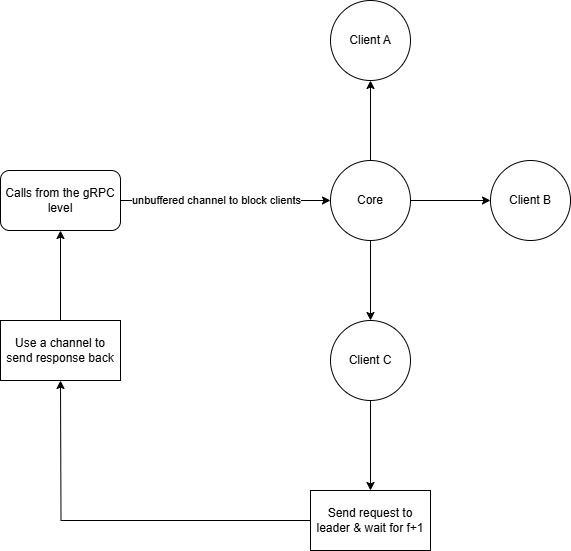

The diagram above was exported from draw.io. Its source (the exported page's mxGraphModel, read from the mxfile embedded in the PNG):
<mxGraphModel dx="1290" dy="569" grid="1" gridSize="10" guides="1" tooltips="1" connect="1" arrows="1" fold="1" page="1" pageScale="1" pageWidth="827" pageHeight="1169" math="0" shadow="0">
  <root>
    <mxCell id="0" />
    <mxCell id="1" parent="0" />
    <mxCell id="MnKwnI0DaISbM6LT4ezb-3" value="" style="edgeStyle=orthogonalEdgeStyle;rounded=0;orthogonalLoop=1;jettySize=auto;html=1;" parent="1" source="MnKwnI0DaISbM6LT4ezb-1" target="MnKwnI0DaISbM6LT4ezb-2" edge="1">
      <mxGeometry relative="1" as="geometry" />
    </mxCell>
    <mxCell id="MnKwnI0DaISbM6LT4ezb-5" value="" style="edgeStyle=orthogonalEdgeStyle;rounded=0;orthogonalLoop=1;jettySize=auto;html=1;" parent="1" source="MnKwnI0DaISbM6LT4ezb-1" target="MnKwnI0DaISbM6LT4ezb-4" edge="1">
      <mxGeometry relative="1" as="geometry" />
    </mxCell>
    <mxCell id="MnKwnI0DaISbM6LT4ezb-7" value="" style="edgeStyle=orthogonalEdgeStyle;rounded=0;orthogonalLoop=1;jettySize=auto;html=1;" parent="1" source="MnKwnI0DaISbM6LT4ezb-1" target="MnKwnI0DaISbM6LT4ezb-6" edge="1">
      <mxGeometry relative="1" as="geometry" />
    </mxCell>
    <mxCell id="MnKwnI0DaISbM6LT4ezb-1" value="Core" style="ellipse;whiteSpace=wrap;html=1;aspect=fixed;" parent="1" vertex="1">
      <mxGeometry x="370" y="260" width="80" height="80" as="geometry" />
    </mxCell>
    <mxCell id="MnKwnI0DaISbM6LT4ezb-2" value="Client A" style="ellipse;whiteSpace=wrap;html=1;aspect=fixed;" parent="1" vertex="1">
      <mxGeometry x="370" y="100" width="80" height="80" as="geometry" />
    </mxCell>
    <mxCell id="MnKwnI0DaISbM6LT4ezb-4" value="Client B" style="ellipse;whiteSpace=wrap;html=1;aspect=fixed;" parent="1" vertex="1">
      <mxGeometry x="530" y="260" width="80" height="80" as="geometry" />
    </mxCell>
    <mxCell id="7IGb6fO-ICsDHnsW7fq8-4" value="" style="edgeStyle=orthogonalEdgeStyle;rounded=0;orthogonalLoop=1;jettySize=auto;html=1;" parent="1" source="MnKwnI0DaISbM6LT4ezb-6" target="7IGb6fO-ICsDHnsW7fq8-3" edge="1">
      <mxGeometry relative="1" as="geometry" />
    </mxCell>
    <mxCell id="MnKwnI0DaISbM6LT4ezb-6" value="Client C" style="ellipse;whiteSpace=wrap;html=1;aspect=fixed;" parent="1" vertex="1">
      <mxGeometry x="370" y="420" width="80" height="80" as="geometry" />
    </mxCell>
    <mxCell id="7IGb6fO-ICsDHnsW7fq8-2" style="edgeStyle=orthogonalEdgeStyle;rounded=0;orthogonalLoop=1;jettySize=auto;html=1;" parent="1" source="7IGb6fO-ICsDHnsW7fq8-1" target="MnKwnI0DaISbM6LT4ezb-1" edge="1">
      <mxGeometry relative="1" as="geometry" />
    </mxCell>
    <mxCell id="_6U9jQ9IyXpyz3_tA-RC-1" value="unbuffered channel to block clients" style="edgeLabel;html=1;align=center;verticalAlign=middle;resizable=0;points=[];" parent="7IGb6fO-ICsDHnsW7fq8-2" vertex="1" connectable="0">
      <mxGeometry x="-0.1886" y="-1" relative="1" as="geometry">
        <mxPoint x="10" y="-2" as="offset" />
      </mxGeometry>
    </mxCell>
    <mxCell id="7IGb6fO-ICsDHnsW7fq8-1" value="Calls from the gRPC level" style="rounded=1;whiteSpace=wrap;html=1;" parent="1" vertex="1">
      <mxGeometry x="40" y="270" width="120" height="60" as="geometry" />
    </mxCell>
    <mxCell id="7IGb6fO-ICsDHnsW7fq8-5" style="edgeStyle=orthogonalEdgeStyle;rounded=0;orthogonalLoop=1;jettySize=auto;html=1;" parent="1" source="7IGb6fO-ICsDHnsW7fq8-3" edge="1">
      <mxGeometry relative="1" as="geometry">
        <mxPoint x="100" y="480" as="targetPoint" />
      </mxGeometry>
    </mxCell>
    <mxCell id="7IGb6fO-ICsDHnsW7fq8-3" value="Send request to leader &amp;amp; wait for f+1" style="whiteSpace=wrap;html=1;" parent="1" vertex="1">
      <mxGeometry x="350" y="590" width="120" height="60" as="geometry" />
    </mxCell>
    <mxCell id="7IGb6fO-ICsDHnsW7fq8-7" style="edgeStyle=orthogonalEdgeStyle;rounded=0;orthogonalLoop=1;jettySize=auto;html=1;entryX=0.5;entryY=1;entryDx=0;entryDy=0;" parent="1" source="7IGb6fO-ICsDHnsW7fq8-6" target="7IGb6fO-ICsDHnsW7fq8-1" edge="1">
      <mxGeometry relative="1" as="geometry" />
    </mxCell>
    <mxCell id="7IGb6fO-ICsDHnsW7fq8-6" value="Use a channel to send response back" style="whiteSpace=wrap;html=1;" parent="1" vertex="1">
      <mxGeometry x="40" y="420" width="120" height="60" as="geometry" />
    </mxCell>
  </root>
</mxGraphModel>